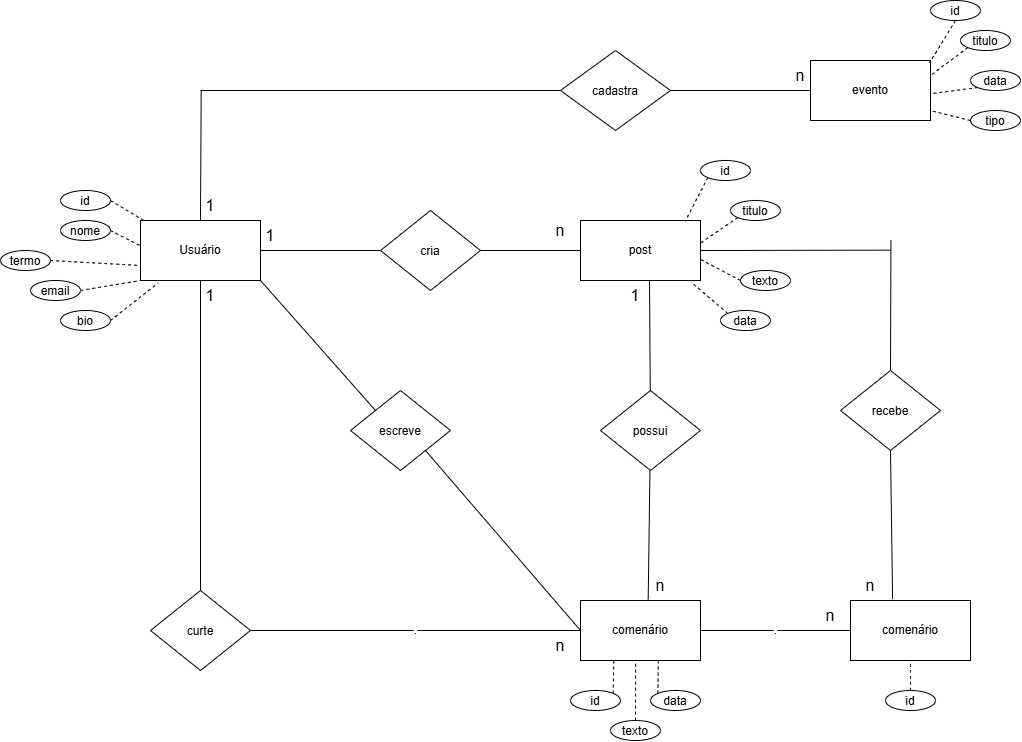

The diagram above was exported from draw.io. Its source (the exported page's mxGraphModel, read from the mxfile embedded in the PNG):
<mxGraphModel dx="2700" dy="1116" grid="1" gridSize="10" guides="1" tooltips="1" connect="1" arrows="1" fold="1" page="1" pageScale="1" pageWidth="827" pageHeight="1169" math="0" shadow="0">
  <root>
    <mxCell id="0" />
    <mxCell id="1" parent="0" />
    <mxCell id="CrpQ4_ABZPfnJLczH2-J-11" edge="1" parent="1" source="CrpQ4_ABZPfnJLczH2-J-1" style="edgeStyle=none;curved=1;rounded=0;curveGeometry=1;orthogonalLoop=1;jettySize=auto;html=1;exitX=1;exitY=0.5;exitDx=0;exitDy=0;entryX=0;entryY=0.5;entryDx=0;entryDy=0;fontSize=12;defaultLabelBackgroundColor=gap;startSize=8;endSize=8;startArrow=none;startFill=0;endArrow=none;endFill=0;" target="CrpQ4_ABZPfnJLczH2-J-2">
      <mxGeometry relative="1" as="geometry" />
    </mxCell>
    <mxCell id="CrpQ4_ABZPfnJLczH2-J-29" edge="1" parent="1" source="CrpQ4_ABZPfnJLczH2-J-1" style="edgeStyle=none;curved=1;rounded=0;curveGeometry=1;orthogonalLoop=1;jettySize=auto;html=1;exitX=0.5;exitY=0;exitDx=0;exitDy=0;fontSize=12;defaultLabelBackgroundColor=gap;startSize=8;endSize=8;endArrow=none;endFill=0;">
      <mxGeometry relative="1" as="geometry">
        <mxPoint x="150.69" y="170" as="targetPoint" />
      </mxGeometry>
    </mxCell>
    <mxCell id="CrpQ4_ABZPfnJLczH2-J-1" parent="1" style="whiteSpace=wrap;html=1;" value="Usuário" vertex="1">
      <mxGeometry height="60" width="120" x="90" y="300" as="geometry" />
    </mxCell>
    <mxCell id="CrpQ4_ABZPfnJLczH2-J-5" edge="1" parent="1" source="CrpQ4_ABZPfnJLczH2-J-2" style="edgeStyle=none;curved=1;rounded=0;curveGeometry=1;orthogonalLoop=1;jettySize=auto;html=1;fontSize=12;defaultLabelBackgroundColor=gap;startSize=8;endSize=8;endArrow=none;endFill=0;" target="CrpQ4_ABZPfnJLczH2-J-4" value="">
      <mxGeometry relative="1" as="geometry" />
    </mxCell>
    <mxCell id="CrpQ4_ABZPfnJLczH2-J-2" parent="1" style="rhombus;whiteSpace=wrap;html=1;shapeInside=1;" value="cria" vertex="1">
      <mxGeometry height="80" width="100" x="330" y="290" as="geometry" />
    </mxCell>
    <mxCell id="CrpQ4_ABZPfnJLczH2-J-7" edge="1" parent="1" source="CrpQ4_ABZPfnJLczH2-J-4" style="edgeStyle=none;curved=1;rounded=0;curveGeometry=1;orthogonalLoop=1;jettySize=auto;html=1;fontSize=12;defaultLabelBackgroundColor=gap;startSize=8;endSize=8;endArrow=none;endFill=0;exitX=0.575;exitY=0.971;exitDx=0;exitDy=0;exitPerimeter=0;" target="CrpQ4_ABZPfnJLczH2-J-6" value="">
      <mxGeometry relative="1" as="geometry" />
    </mxCell>
    <mxCell id="CrpQ4_ABZPfnJLczH2-J-30" edge="1" parent="1" source="CrpQ4_ABZPfnJLczH2-J-4" style="edgeStyle=none;curved=1;rounded=0;curveGeometry=1;orthogonalLoop=1;jettySize=auto;html=1;exitX=1;exitY=0.5;exitDx=0;exitDy=0;fontSize=12;defaultLabelBackgroundColor=gap;startSize=8;endSize=8;endArrow=none;endFill=0;">
      <mxGeometry relative="1" as="geometry">
        <mxPoint x="840" y="329.65" as="targetPoint" />
      </mxGeometry>
    </mxCell>
    <mxCell id="CrpQ4_ABZPfnJLczH2-J-4" parent="1" style="whiteSpace=wrap;html=1;" value="post" vertex="1">
      <mxGeometry height="60" width="120" x="530" y="300" as="geometry" />
    </mxCell>
    <mxCell id="CrpQ4_ABZPfnJLczH2-J-9" edge="1" parent="1" source="CrpQ4_ABZPfnJLczH2-J-6" style="edgeStyle=none;curved=1;rounded=0;curveGeometry=1;orthogonalLoop=1;jettySize=auto;html=1;fontSize=12;defaultLabelBackgroundColor=gap;startSize=8;endSize=8;endArrow=none;endFill=0;entryX=0.564;entryY=-0.017;entryDx=0;entryDy=0;entryPerimeter=0;" target="CrpQ4_ABZPfnJLczH2-J-8" value="">
      <mxGeometry relative="1" as="geometry" />
    </mxCell>
    <mxCell id="CrpQ4_ABZPfnJLczH2-J-6" parent="1" style="rhombus;whiteSpace=wrap;html=1;shapeInside=1;" value="possui" vertex="1">
      <mxGeometry height="80" width="100" x="550" y="470" as="geometry" />
    </mxCell>
    <mxCell id="CrpQ4_ABZPfnJLczH2-J-34" edge="1" parent="1" source="CrpQ4_ABZPfnJLczH2-J-8" style="edgeStyle=none;curved=1;rounded=0;curveGeometry=1;orthogonalLoop=1;jettySize=auto;html=1;exitX=1;exitY=0.5;exitDx=0;exitDy=0;entryX=0;entryY=0.5;entryDx=0;entryDy=0;fontSize=12;defaultLabelBackgroundColor=gap;startSize=8;endSize=8;endArrow=none;endFill=0;" target="CrpQ4_ABZPfnJLczH2-J-33" value=".">
      <mxGeometry relative="1" as="geometry" />
    </mxCell>
    <mxCell id="CrpQ4_ABZPfnJLczH2-J-8" parent="1" style="whiteSpace=wrap;html=1;" value="comenário" vertex="1">
      <mxGeometry height="60" width="120" x="530" y="680" as="geometry" />
    </mxCell>
    <mxCell id="CrpQ4_ABZPfnJLczH2-J-14" parent="1" style="ellipse;whiteSpace=wrap;html=1;shapeInside=1;" value="id" vertex="1">
      <mxGeometry height="20" width="50" x="10" y="270" as="geometry" />
    </mxCell>
    <mxCell id="CrpQ4_ABZPfnJLczH2-J-15" parent="1" style="ellipse;whiteSpace=wrap;html=1;shapeInside=1;" value="nome" vertex="1">
      <mxGeometry height="20" width="50" x="10" y="300" as="geometry" />
    </mxCell>
    <mxCell id="CrpQ4_ABZPfnJLczH2-J-20" edge="1" parent="1" source="CrpQ4_ABZPfnJLczH2-J-16" style="edgeStyle=none;curved=1;rounded=0;curveGeometry=1;orthogonalLoop=1;jettySize=auto;html=1;exitX=1;exitY=0.5;exitDx=0;exitDy=0;entryX=0;entryY=0.75;entryDx=0;entryDy=0;fontSize=12;defaultLabelBackgroundColor=gap;startSize=8;endSize=8;endArrow=none;endFill=0;dashed=1;" target="CrpQ4_ABZPfnJLczH2-J-1">
      <mxGeometry relative="1" as="geometry" />
    </mxCell>
    <mxCell id="CrpQ4_ABZPfnJLczH2-J-16" parent="1" style="ellipse;whiteSpace=wrap;html=1;shapeInside=1;" value="termo" vertex="1">
      <mxGeometry height="20" width="50" x="-50" y="330" as="geometry" />
    </mxCell>
    <mxCell id="CrpQ4_ABZPfnJLczH2-J-21" edge="1" parent="1" source="CrpQ4_ABZPfnJLczH2-J-17" style="edgeStyle=none;curved=1;rounded=0;curveGeometry=1;orthogonalLoop=1;jettySize=auto;html=1;exitX=1;exitY=0.5;exitDx=0;exitDy=0;entryX=0;entryY=1;entryDx=0;entryDy=0;fontSize=12;defaultLabelBackgroundColor=gap;startSize=8;endSize=8;endArrow=none;endFill=0;dashed=1;" target="CrpQ4_ABZPfnJLczH2-J-1">
      <mxGeometry relative="1" as="geometry" />
    </mxCell>
    <mxCell id="CrpQ4_ABZPfnJLczH2-J-17" parent="1" style="ellipse;whiteSpace=wrap;html=1;shapeInside=1;" value="email" vertex="1">
      <mxGeometry height="20" width="50" x="-20" y="360" as="geometry" />
    </mxCell>
    <mxCell id="CrpQ4_ABZPfnJLczH2-J-18" edge="1" parent="1" source="CrpQ4_ABZPfnJLczH2-J-14" style="edgeStyle=none;curved=1;rounded=0;curveGeometry=1;orthogonalLoop=1;jettySize=auto;html=1;exitX=1;exitY=0.5;exitDx=0;exitDy=0;entryX=0.039;entryY=0.014;entryDx=0;entryDy=0;entryPerimeter=0;fontSize=12;defaultLabelBackgroundColor=gap;startSize=8;endSize=8;dashed=1;endArrow=none;endFill=0;" target="CrpQ4_ABZPfnJLczH2-J-1">
      <mxGeometry relative="1" as="geometry" />
    </mxCell>
    <mxCell id="CrpQ4_ABZPfnJLczH2-J-19" edge="1" parent="1" source="CrpQ4_ABZPfnJLczH2-J-15" style="edgeStyle=none;curved=1;rounded=0;curveGeometry=1;orthogonalLoop=1;jettySize=auto;html=1;exitX=1;exitY=0.5;exitDx=0;exitDy=0;entryX=0.011;entryY=0.434;entryDx=0;entryDy=0;entryPerimeter=0;fontSize=12;defaultLabelBackgroundColor=gap;startSize=8;endSize=8;dashed=1;endArrow=none;endFill=0;" target="CrpQ4_ABZPfnJLczH2-J-1">
      <mxGeometry relative="1" as="geometry" />
    </mxCell>
    <mxCell id="CrpQ4_ABZPfnJLczH2-J-22" edge="1" parent="1" source="CrpQ4_ABZPfnJLczH2-J-23" style="edgeStyle=none;curved=1;rounded=0;curveGeometry=1;orthogonalLoop=1;jettySize=auto;html=1;exitX=1;exitY=0.5;exitDx=0;exitDy=0;entryX=0.148;entryY=1.04;entryDx=0;entryDy=0;fontSize=12;defaultLabelBackgroundColor=gap;startSize=8;endSize=8;endArrow=none;endFill=0;dashed=1;entryPerimeter=0;" target="CrpQ4_ABZPfnJLczH2-J-1">
      <mxGeometry relative="1" as="geometry">
        <mxPoint x="90" y="390" as="targetPoint" />
      </mxGeometry>
    </mxCell>
    <mxCell id="CrpQ4_ABZPfnJLczH2-J-23" parent="1" style="ellipse;whiteSpace=wrap;html=1;shapeInside=1;" value="bio" vertex="1">
      <mxGeometry height="20" width="50" x="10" y="390" as="geometry" />
    </mxCell>
    <mxCell id="CrpQ4_ABZPfnJLczH2-J-26" edge="1" parent="1" source="CrpQ4_ABZPfnJLczH2-J-24" style="edgeStyle=none;curved=1;rounded=0;curveGeometry=1;orthogonalLoop=1;jettySize=auto;html=1;fontSize=12;defaultLabelBackgroundColor=gap;startSize=8;endSize=8;startArrow=none;startFill=0;endArrow=none;endFill=0;" target="CrpQ4_ABZPfnJLczH2-J-25" value="">
      <mxGeometry relative="1" as="geometry" />
    </mxCell>
    <mxCell id="CrpQ4_ABZPfnJLczH2-J-24" parent="1" style="whiteSpace=wrap;html=1;" value="evento" vertex="1">
      <mxGeometry height="60" width="120" x="760" y="140" as="geometry" />
    </mxCell>
    <mxCell id="CrpQ4_ABZPfnJLczH2-J-28" edge="1" parent="1" source="CrpQ4_ABZPfnJLczH2-J-25" style="edgeStyle=none;curved=1;rounded=0;curveGeometry=1;orthogonalLoop=1;jettySize=auto;html=1;exitX=0;exitY=0.5;exitDx=0;exitDy=0;fontSize=12;defaultLabelBackgroundColor=gap;startSize=8;endSize=8;endArrow=none;endFill=0;">
      <mxGeometry relative="1" as="geometry">
        <mxPoint x="150" y="170" as="targetPoint" />
      </mxGeometry>
    </mxCell>
    <mxCell id="CrpQ4_ABZPfnJLczH2-J-25" parent="1" style="rhombus;whiteSpace=wrap;html=1;shapeInside=1;" value="cadastra" vertex="1">
      <mxGeometry height="80" width="110" x="510" y="130" as="geometry" />
    </mxCell>
    <mxCell id="CrpQ4_ABZPfnJLczH2-J-32" edge="1" parent="1" source="CrpQ4_ABZPfnJLczH2-J-31" style="edgeStyle=none;curved=1;rounded=0;curveGeometry=1;orthogonalLoop=1;jettySize=auto;html=1;exitX=0.5;exitY=0;exitDx=0;exitDy=0;fontSize=12;defaultLabelBackgroundColor=gap;startSize=8;endSize=8;endArrow=none;endFill=0;">
      <mxGeometry relative="1" as="geometry">
        <mxPoint x="840.4444444444443" y="320" as="targetPoint" />
      </mxGeometry>
    </mxCell>
    <mxCell id="CrpQ4_ABZPfnJLczH2-J-31" parent="1" style="rhombus;whiteSpace=wrap;html=1;shapeInside=1;" value="recebe" vertex="1">
      <mxGeometry height="80" width="100" x="790" y="450" as="geometry" />
    </mxCell>
    <mxCell id="CrpQ4_ABZPfnJLczH2-J-33" parent="1" style="whiteSpace=wrap;html=1;" value="comenário" vertex="1">
      <mxGeometry height="60" width="120" x="800" y="680" as="geometry" />
    </mxCell>
    <mxCell id="CrpQ4_ABZPfnJLczH2-J-35" edge="1" parent="1" source="CrpQ4_ABZPfnJLczH2-J-31" style="edgeStyle=none;curved=1;rounded=0;curveGeometry=1;orthogonalLoop=1;jettySize=auto;html=1;exitX=0.5;exitY=1;exitDx=0;exitDy=0;entryX=0.351;entryY=-0.02;entryDx=0;entryDy=0;entryPerimeter=0;fontSize=12;defaultLabelBackgroundColor=gap;startSize=8;endSize=8;endArrow=none;endFill=0;" target="CrpQ4_ABZPfnJLczH2-J-33">
      <mxGeometry relative="1" as="geometry" />
    </mxCell>
    <mxCell id="CrpQ4_ABZPfnJLczH2-J-37" edge="1" parent="1" source="CrpQ4_ABZPfnJLczH2-J-36" style="edgeStyle=none;curved=1;rounded=0;curveGeometry=1;orthogonalLoop=1;jettySize=auto;html=1;exitX=0;exitY=0;exitDx=0;exitDy=0;entryX=1;entryY=1;entryDx=0;entryDy=0;fontSize=12;defaultLabelBackgroundColor=gap;startSize=8;endSize=8;endArrow=none;endFill=0;" target="CrpQ4_ABZPfnJLczH2-J-1">
      <mxGeometry relative="1" as="geometry" />
    </mxCell>
    <mxCell id="CrpQ4_ABZPfnJLczH2-J-38" edge="1" parent="1" source="CrpQ4_ABZPfnJLczH2-J-36" style="edgeStyle=none;curved=1;rounded=0;curveGeometry=1;orthogonalLoop=1;jettySize=auto;html=1;exitX=1;exitY=1;exitDx=0;exitDy=0;entryX=0;entryY=0.5;entryDx=0;entryDy=0;fontSize=12;defaultLabelBackgroundColor=gap;startSize=8;endSize=8;endArrow=none;endFill=0;" target="CrpQ4_ABZPfnJLczH2-J-8">
      <mxGeometry relative="1" as="geometry" />
    </mxCell>
    <mxCell id="CrpQ4_ABZPfnJLczH2-J-36" parent="1" style="rhombus;whiteSpace=wrap;html=1;shapeInside=1;" value="escreve" vertex="1">
      <mxGeometry height="80" width="100" x="300" y="470" as="geometry" />
    </mxCell>
    <mxCell id="CrpQ4_ABZPfnJLczH2-J-41" edge="1" parent="1" source="CrpQ4_ABZPfnJLczH2-J-39" style="edgeStyle=none;curved=1;rounded=0;curveGeometry=1;orthogonalLoop=1;jettySize=auto;html=1;exitX=1;exitY=0.5;exitDx=0;exitDy=0;entryX=0;entryY=0.5;entryDx=0;entryDy=0;fontSize=12;defaultLabelBackgroundColor=gap;startSize=8;endSize=8;endArrow=none;endFill=0;" target="CrpQ4_ABZPfnJLczH2-J-8" value=".">
      <mxGeometry relative="1" as="geometry" />
    </mxCell>
    <mxCell id="CrpQ4_ABZPfnJLczH2-J-39" parent="1" style="rhombus;whiteSpace=wrap;html=1;shapeInside=1;" value="curte" vertex="1">
      <mxGeometry height="80" width="100" x="100" y="670" as="geometry" />
    </mxCell>
    <mxCell id="CrpQ4_ABZPfnJLczH2-J-40" edge="1" parent="1" source="CrpQ4_ABZPfnJLczH2-J-39" style="edgeStyle=none;curved=1;rounded=0;curveGeometry=1;orthogonalLoop=1;jettySize=auto;html=1;exitX=0.5;exitY=0;exitDx=0;exitDy=0;entryX=0.5;entryY=1;entryDx=0;entryDy=0;fontSize=12;defaultLabelBackgroundColor=gap;startSize=8;endSize=8;endArrow=none;endFill=0;" target="CrpQ4_ABZPfnJLczH2-J-1">
      <mxGeometry relative="1" as="geometry" />
    </mxCell>
    <mxCell id="CrpQ4_ABZPfnJLczH2-J-43" parent="1" style="ellipse;whiteSpace=wrap;html=1;shapeInside=1;" value="id" vertex="1">
      <mxGeometry height="20" width="50" x="650" y="240" as="geometry" />
    </mxCell>
    <mxCell id="CrpQ4_ABZPfnJLczH2-J-48" edge="1" parent="1" source="CrpQ4_ABZPfnJLczH2-J-44" style="edgeStyle=none;curved=1;rounded=0;curveGeometry=1;orthogonalLoop=1;jettySize=auto;html=1;exitX=0;exitY=1;exitDx=0;exitDy=0;entryX=1.002;entryY=0.373;entryDx=0;entryDy=0;fontSize=12;defaultLabelBackgroundColor=gap;startSize=8;endSize=8;entryPerimeter=0;endArrow=none;endFill=0;dashed=1;" target="CrpQ4_ABZPfnJLczH2-J-4">
      <mxGeometry relative="1" as="geometry" />
    </mxCell>
    <mxCell id="CrpQ4_ABZPfnJLczH2-J-44" parent="1" style="ellipse;whiteSpace=wrap;html=1;shapeInside=1;" value="titulo" vertex="1">
      <mxGeometry height="20" width="50" x="680" y="280" as="geometry" />
    </mxCell>
    <mxCell id="CrpQ4_ABZPfnJLczH2-J-45" parent="1" style="ellipse;whiteSpace=wrap;html=1;shapeInside=1;" value="texto" vertex="1">
      <mxGeometry height="20" width="50" x="690" y="350" as="geometry" />
    </mxCell>
    <mxCell id="CrpQ4_ABZPfnJLczH2-J-46" parent="1" style="ellipse;whiteSpace=wrap;html=1;shapeInside=1;" value="data" vertex="1">
      <mxGeometry height="20" width="50" x="670" y="390" as="geometry" />
    </mxCell>
    <mxCell id="CrpQ4_ABZPfnJLczH2-J-47" edge="1" parent="1" source="CrpQ4_ABZPfnJLczH2-J-43" style="edgeStyle=none;curved=1;rounded=0;curveGeometry=1;orthogonalLoop=1;jettySize=auto;html=1;exitX=0;exitY=1;exitDx=0;exitDy=0;entryX=0.872;entryY=0.015;entryDx=0;entryDy=0;entryPerimeter=0;fontSize=12;defaultLabelBackgroundColor=gap;startSize=8;endSize=8;endArrow=none;endFill=0;dashed=1;" target="CrpQ4_ABZPfnJLczH2-J-4">
      <mxGeometry relative="1" as="geometry" />
    </mxCell>
    <mxCell id="CrpQ4_ABZPfnJLczH2-J-49" edge="1" parent="1" source="CrpQ4_ABZPfnJLczH2-J-45" style="edgeStyle=none;curved=1;rounded=0;curveGeometry=1;orthogonalLoop=1;jettySize=auto;html=1;exitX=0;exitY=0.5;exitDx=0;exitDy=0;entryX=1.002;entryY=0.65;entryDx=0;entryDy=0;entryPerimeter=0;fontSize=12;defaultLabelBackgroundColor=gap;startSize=8;endSize=8;endArrow=none;endFill=0;dashed=1;" target="CrpQ4_ABZPfnJLczH2-J-4">
      <mxGeometry relative="1" as="geometry" />
    </mxCell>
    <mxCell id="CrpQ4_ABZPfnJLczH2-J-50" edge="1" parent="1" source="CrpQ4_ABZPfnJLczH2-J-46" style="edgeStyle=none;curved=1;rounded=0;curveGeometry=1;orthogonalLoop=1;jettySize=auto;html=1;exitX=0;exitY=0;exitDx=0;exitDy=0;entryX=0.921;entryY=1.026;entryDx=0;entryDy=0;entryPerimeter=0;fontSize=12;defaultLabelBackgroundColor=gap;startSize=8;endSize=8;endArrow=none;endFill=0;dashed=1;" target="CrpQ4_ABZPfnJLczH2-J-4">
      <mxGeometry relative="1" as="geometry" />
    </mxCell>
    <mxCell id="CrpQ4_ABZPfnJLczH2-J-52" edge="1" parent="1" source="CrpQ4_ABZPfnJLczH2-J-51" style="edgeStyle=none;curved=1;rounded=0;curveGeometry=1;orthogonalLoop=1;jettySize=auto;html=1;exitX=0.5;exitY=0;exitDx=0;exitDy=0;entryX=0.5;entryY=1;entryDx=0;entryDy=0;fontSize=12;defaultLabelBackgroundColor=gap;startSize=8;endSize=8;endArrow=none;endFill=0;dashed=1;" target="CrpQ4_ABZPfnJLczH2-J-33">
      <mxGeometry relative="1" as="geometry" />
    </mxCell>
    <mxCell id="CrpQ4_ABZPfnJLczH2-J-51" parent="1" style="ellipse;whiteSpace=wrap;html=1;shapeInside=1;" value="id" vertex="1">
      <mxGeometry height="20" width="50" x="835" y="770" as="geometry" />
    </mxCell>
    <mxCell id="CrpQ4_ABZPfnJLczH2-J-53" parent="1" style="ellipse;whiteSpace=wrap;html=1;shapeInside=1;" value="id" vertex="1">
      <mxGeometry height="20" width="50" x="520" y="770" as="geometry" />
    </mxCell>
    <mxCell id="CrpQ4_ABZPfnJLczH2-J-54" parent="1" style="ellipse;whiteSpace=wrap;html=1;shapeInside=1;" value="data" vertex="1">
      <mxGeometry height="20" width="50" x="600" y="770" as="geometry" />
    </mxCell>
    <mxCell id="CrpQ4_ABZPfnJLczH2-J-55" parent="1" style="ellipse;whiteSpace=wrap;html=1;shapeInside=1;" value="texto" vertex="1">
      <mxGeometry height="20" width="50" x="560" y="800" as="geometry" />
    </mxCell>
    <mxCell id="CrpQ4_ABZPfnJLczH2-J-58" edge="1" parent="1" source="CrpQ4_ABZPfnJLczH2-J-55" style="edgeStyle=none;curved=1;rounded=0;curveGeometry=1;orthogonalLoop=1;jettySize=auto;html=1;exitX=0.5;exitY=0;exitDx=0;exitDy=0;entryX=0.459;entryY=1.005;entryDx=0;entryDy=0;entryPerimeter=0;fontSize=12;defaultLabelBackgroundColor=gap;startSize=8;endSize=8;endArrow=none;endFill=0;dashed=1;" target="CrpQ4_ABZPfnJLczH2-J-8">
      <mxGeometry relative="1" as="geometry" />
    </mxCell>
    <mxCell id="CrpQ4_ABZPfnJLczH2-J-59" edge="1" parent="1" source="CrpQ4_ABZPfnJLczH2-J-53" style="edgeStyle=none;curved=1;rounded=0;curveGeometry=1;orthogonalLoop=1;jettySize=auto;html=1;exitX=1;exitY=0;exitDx=0;exitDy=0;entryX=0.277;entryY=1.007;entryDx=0;entryDy=0;entryPerimeter=0;fontSize=12;defaultLabelBackgroundColor=gap;startSize=8;endSize=8;endArrow=none;endFill=0;dashed=1;" target="CrpQ4_ABZPfnJLczH2-J-8">
      <mxGeometry relative="1" as="geometry" />
    </mxCell>
    <mxCell id="KdKo8KZkznILZ0_yPrvy-1" parent="1" style="ellipse;whiteSpace=wrap;html=1;shapeInside=1;" value="id" vertex="1">
      <mxGeometry height="20" width="50" x="880" y="80" as="geometry" />
    </mxCell>
    <mxCell id="KdKo8KZkznILZ0_yPrvy-6" edge="1" parent="1" source="KdKo8KZkznILZ0_yPrvy-2" style="edgeStyle=none;curved=1;rounded=0;curveGeometry=1;orthogonalLoop=1;jettySize=auto;html=1;exitX=0;exitY=1;exitDx=0;exitDy=0;entryX=1;entryY=0.25;entryDx=0;entryDy=0;fontSize=12;defaultLabelBackgroundColor=gap;startSize=8;endSize=8;endArrow=none;endFill=0;dashed=1;" target="CrpQ4_ABZPfnJLczH2-J-24">
      <mxGeometry relative="1" as="geometry" />
    </mxCell>
    <mxCell id="KdKo8KZkznILZ0_yPrvy-2" parent="1" style="ellipse;whiteSpace=wrap;html=1;shapeInside=1;" value="titulo" vertex="1">
      <mxGeometry height="20" width="50" x="910" y="110" as="geometry" />
    </mxCell>
    <mxCell id="KdKo8KZkznILZ0_yPrvy-3" parent="1" style="ellipse;whiteSpace=wrap;html=1;shapeInside=1;" value="data" vertex="1">
      <mxGeometry height="20" width="50" x="920" y="150" as="geometry" />
    </mxCell>
    <mxCell id="KdKo8KZkznILZ0_yPrvy-4" parent="1" style="ellipse;whiteSpace=wrap;html=1;shapeInside=1;" value="tipo" vertex="1">
      <mxGeometry height="20" width="50" x="920" y="190" as="geometry" />
    </mxCell>
    <mxCell id="KdKo8KZkznILZ0_yPrvy-5" edge="1" parent="1" source="KdKo8KZkznILZ0_yPrvy-1" style="edgeStyle=none;curved=1;rounded=0;curveGeometry=1;orthogonalLoop=1;jettySize=auto;html=1;exitX=0.5;exitY=1;exitDx=0;exitDy=0;entryX=0.992;entryY=0.04;entryDx=0;entryDy=0;entryPerimeter=0;fontSize=12;defaultLabelBackgroundColor=gap;startSize=8;endSize=8;endArrow=none;endFill=0;dashed=1;" target="CrpQ4_ABZPfnJLczH2-J-24">
      <mxGeometry relative="1" as="geometry" />
    </mxCell>
    <mxCell id="KdKo8KZkznILZ0_yPrvy-7" edge="1" parent="1" source="KdKo8KZkznILZ0_yPrvy-3" style="edgeStyle=none;curved=1;rounded=0;curveGeometry=1;orthogonalLoop=1;jettySize=auto;html=1;exitX=0;exitY=1;exitDx=0;exitDy=0;entryX=0.994;entryY=0.556;entryDx=0;entryDy=0;entryPerimeter=0;fontSize=12;defaultLabelBackgroundColor=gap;startSize=8;endSize=8;dashed=1;endArrow=none;endFill=0;" target="CrpQ4_ABZPfnJLczH2-J-24">
      <mxGeometry relative="1" as="geometry" />
    </mxCell>
    <mxCell id="KdKo8KZkznILZ0_yPrvy-8" edge="1" parent="1" source="KdKo8KZkznILZ0_yPrvy-4" style="edgeStyle=none;curved=1;rounded=0;curveGeometry=1;orthogonalLoop=1;jettySize=auto;html=1;exitX=0;exitY=0.5;exitDx=0;exitDy=0;entryX=1;entryY=0.835;entryDx=0;entryDy=0;entryPerimeter=0;fontSize=12;defaultLabelBackgroundColor=gap;startSize=8;endSize=8;endArrow=none;endFill=0;dashed=1;" target="CrpQ4_ABZPfnJLczH2-J-24">
      <mxGeometry relative="1" as="geometry" />
    </mxCell>
    <mxCell id="KdKo8KZkznILZ0_yPrvy-9" parent="1" style="text;html=1;whiteSpace=wrap;strokeColor=none;fillColor=none;align=center;verticalAlign=middle;rounded=0;fontSize=16;" value="1" vertex="1">
      <mxGeometry height="30" width="60" x="190" y="300" as="geometry" />
    </mxCell>
    <mxCell id="KdKo8KZkznILZ0_yPrvy-12" parent="1" style="text;html=1;whiteSpace=wrap;strokeColor=none;fillColor=none;align=center;verticalAlign=middle;rounded=0;fontSize=16;" value="1" vertex="1">
      <mxGeometry height="30" width="60" x="555" y="360" as="geometry" />
    </mxCell>
    <mxCell id="KdKo8KZkznILZ0_yPrvy-13" parent="1" style="text;html=1;whiteSpace=wrap;strokeColor=none;fillColor=none;align=center;verticalAlign=middle;rounded=0;fontSize=16;" value="1" vertex="1">
      <mxGeometry height="30" width="60" x="130" y="270" as="geometry" />
    </mxCell>
    <mxCell id="KdKo8KZkznILZ0_yPrvy-14" parent="1" style="text;html=1;whiteSpace=wrap;strokeColor=none;fillColor=none;align=center;verticalAlign=middle;rounded=0;fontSize=16;" value="1" vertex="1">
      <mxGeometry height="30" width="60" x="130" y="360" as="geometry" />
    </mxCell>
    <mxCell id="KdKo8KZkznILZ0_yPrvy-16" parent="1" style="text;html=1;whiteSpace=wrap;strokeColor=none;fillColor=none;align=center;verticalAlign=middle;rounded=0;fontSize=16;" value="n" vertex="1">
      <mxGeometry height="30" width="60" x="720" y="140" as="geometry" />
    </mxCell>
    <mxCell id="KdKo8KZkznILZ0_yPrvy-17" parent="1" style="text;html=1;whiteSpace=wrap;strokeColor=none;fillColor=none;align=center;verticalAlign=middle;rounded=0;fontSize=16;" value="n" vertex="1">
      <mxGeometry height="30" width="60" x="790" y="650" as="geometry" />
    </mxCell>
    <mxCell id="KdKo8KZkznILZ0_yPrvy-18" parent="1" style="text;html=1;whiteSpace=wrap;strokeColor=none;fillColor=none;align=center;verticalAlign=middle;rounded=0;fontSize=16;" value="n" vertex="1">
      <mxGeometry height="30" width="60" x="750" y="680" as="geometry" />
    </mxCell>
    <mxCell id="KdKo8KZkznILZ0_yPrvy-19" parent="1" style="text;html=1;whiteSpace=wrap;strokeColor=none;fillColor=none;align=center;verticalAlign=middle;rounded=0;fontSize=16;" value="n" vertex="1">
      <mxGeometry height="30" width="60" x="580" y="650" as="geometry" />
    </mxCell>
    <mxCell id="KdKo8KZkznILZ0_yPrvy-20" parent="1" style="text;html=1;whiteSpace=wrap;strokeColor=none;fillColor=none;align=center;verticalAlign=middle;rounded=0;fontSize=16;" value="n" vertex="1">
      <mxGeometry height="30" width="60" x="480" y="710" as="geometry" />
    </mxCell>
    <mxCell id="KdKo8KZkznILZ0_yPrvy-21" parent="1" style="text;html=1;whiteSpace=wrap;strokeColor=none;fillColor=none;align=center;verticalAlign=middle;rounded=0;fontSize=16;" value="n" vertex="1">
      <mxGeometry height="30" width="60" x="480" y="295" as="geometry" />
    </mxCell>
    <mxCell id="KdKo8KZkznILZ0_yPrvy-22" edge="1" parent="1" source="CrpQ4_ABZPfnJLczH2-J-54" style="edgeStyle=none;curved=1;rounded=0;curveGeometry=1;orthogonalLoop=1;jettySize=auto;html=1;exitX=0;exitY=0;exitDx=0;exitDy=0;entryX=0.649;entryY=1.014;entryDx=0;entryDy=0;entryPerimeter=0;fontSize=12;defaultLabelBackgroundColor=gap;startSize=8;endSize=8;endArrow=none;endFill=0;dashed=1;" target="CrpQ4_ABZPfnJLczH2-J-8">
      <mxGeometry relative="1" as="geometry" />
    </mxCell>
  </root>
</mxGraphModel>